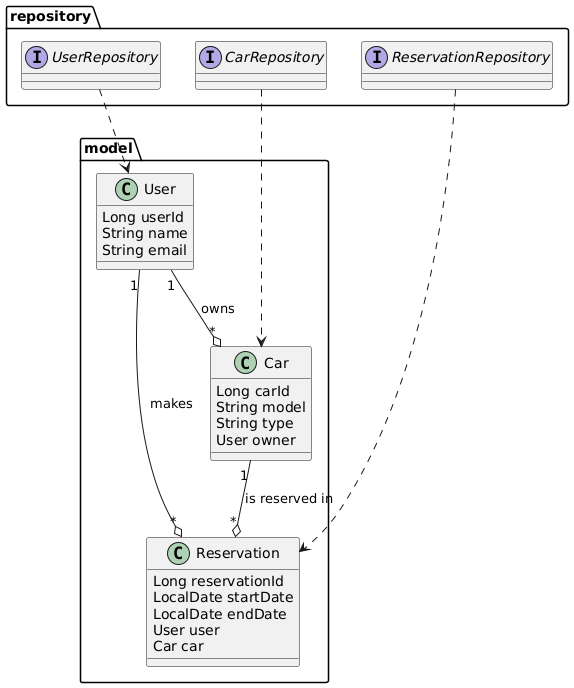

The diagram above was rendered by PlantUML. Its source (embedded in the PNG):
@startuml
' CarBnB API - Class Diagram

package "model" {
  class User {
    Long userId
    String name
    String email
  }

  class Car {
    Long carId
    String model
    String type
    User owner
  }

  class Reservation {
    Long reservationId
    LocalDate startDate
    LocalDate endDate
    User user
    Car car
  }
}

package "repository" {
  interface UserRepository
  interface CarRepository
  interface ReservationRepository
}

User "1" --o "*" Car : owns
User "1" --o "*" Reservation : makes
Car "1" --o "*" Reservation : is reserved in

CarRepository ..> Car
UserRepository ..> User
ReservationRepository ..> Reservation
@enduml